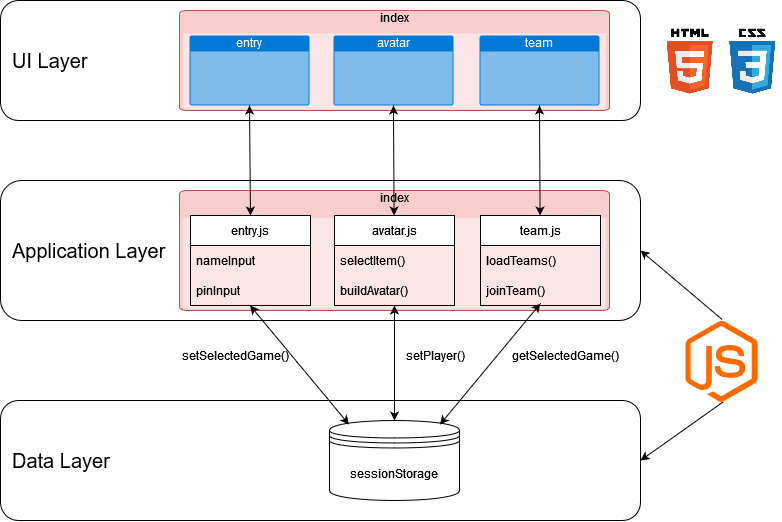

The diagram above was exported from draw.io. Its source (the exported page's mxGraphModel, read from the mxfile embedded in the PNG):
<mxGraphModel dx="1195" dy="656" grid="1" gridSize="10" guides="1" tooltips="1" connect="1" arrows="1" fold="1" page="1" pageScale="1" pageWidth="827" pageHeight="1169" math="0" shadow="0">
  <root>
    <mxCell id="0" />
    <mxCell id="1" parent="0" />
    <mxCell id="D9WX_EwvMIRShMDZmztb-1" value="&lt;div align=&quot;left&quot; style=&quot;padding-left: 10px; font-size: 20px;&quot;&gt;Application Layer&lt;br&gt;&lt;/div&gt;" style="rounded=1;whiteSpace=wrap;html=1;align=left;" vertex="1" parent="1">
      <mxGeometry x="40" y="220" width="640" height="140" as="geometry" />
    </mxCell>
    <mxCell id="D9WX_EwvMIRShMDZmztb-3" value="&lt;div align=&quot;left&quot; style=&quot;padding-left: 10px; font-size: 20px;&quot;&gt;UI Layer&lt;br&gt;&lt;/div&gt;" style="rounded=1;whiteSpace=wrap;html=1;align=left;" vertex="1" parent="1">
      <mxGeometry x="40" y="40" width="640" height="120" as="geometry" />
    </mxCell>
    <mxCell id="D9WX_EwvMIRShMDZmztb-35" value="index" style="html=1;whiteSpace=wrap;strokeColor=#b85450;fillColor=#f8cecc;labelPosition=center;verticalLabelPosition=middle;verticalAlign=top;align=center;fontSize=12;outlineConnect=0;spacingTop=-6;sketch=0;shape=mxgraph.sitemap.page;" vertex="1" parent="1">
      <mxGeometry x="219" y="50" width="430" height="100" as="geometry" />
    </mxCell>
    <mxCell id="D9WX_EwvMIRShMDZmztb-4" value="&lt;div align=&quot;left&quot; style=&quot;padding-left: 10px; font-size: 20px;&quot;&gt;Data Layer&lt;br&gt;&lt;/div&gt;" style="rounded=1;whiteSpace=wrap;html=1;align=left;" vertex="1" parent="1">
      <mxGeometry x="40" y="440" width="640" height="120" as="geometry" />
    </mxCell>
    <mxCell id="D9WX_EwvMIRShMDZmztb-6" value="" style="shape=image;verticalLabelPosition=bottom;labelBackgroundColor=default;verticalAlign=top;aspect=fixed;imageAspect=0;image=data:image/png,(base64 omitted: 15680 chars);" vertex="1" parent="1">
      <mxGeometry x="701.01" y="40" width="120" height="120" as="geometry" />
    </mxCell>
    <mxCell id="D9WX_EwvMIRShMDZmztb-7" value="entry" style="html=1;whiteSpace=wrap;strokeColor=none;fillColor=#0079D6;labelPosition=center;verticalLabelPosition=middle;verticalAlign=top;align=center;fontSize=12;outlineConnect=0;spacingTop=-6;fontColor=#FFFFFF;sketch=0;shape=mxgraph.sitemap.page;" vertex="1" parent="1">
      <mxGeometry x="229" y="75" width="120" height="70" as="geometry" />
    </mxCell>
    <mxCell id="D9WX_EwvMIRShMDZmztb-8" value="&lt;div&gt;avatar&lt;/div&gt;" style="html=1;whiteSpace=wrap;strokeColor=none;fillColor=#0079D6;labelPosition=center;verticalLabelPosition=middle;verticalAlign=top;align=center;fontSize=12;outlineConnect=0;spacingTop=-6;fontColor=#FFFFFF;sketch=0;shape=mxgraph.sitemap.page;" vertex="1" parent="1">
      <mxGeometry x="373" y="75" width="120" height="70" as="geometry" />
    </mxCell>
    <mxCell id="D9WX_EwvMIRShMDZmztb-9" value="&lt;div&gt;team&lt;br&gt;&lt;/div&gt;" style="html=1;whiteSpace=wrap;strokeColor=none;fillColor=#0079D6;labelPosition=center;verticalLabelPosition=middle;verticalAlign=top;align=center;fontSize=12;outlineConnect=0;spacingTop=-6;fontColor=#FFFFFF;sketch=0;shape=mxgraph.sitemap.page;" vertex="1" parent="1">
      <mxGeometry x="519" y="75" width="120" height="70" as="geometry" />
    </mxCell>
    <mxCell id="D9WX_EwvMIRShMDZmztb-10" value="" style="points=[];aspect=fixed;html=1;align=center;shadow=0;dashed=0;fillColor=#FF6A00;strokeColor=none;shape=mxgraph.alibaba_cloud.nodejs_performance_platform;" vertex="1" parent="1">
      <mxGeometry x="725" y="360" width="72.03" height="81.28" as="geometry" />
    </mxCell>
    <mxCell id="D9WX_EwvMIRShMDZmztb-36" value="index" style="html=1;whiteSpace=wrap;strokeColor=#b85450;fillColor=#f8cecc;labelPosition=center;verticalLabelPosition=middle;verticalAlign=top;align=center;fontSize=12;outlineConnect=0;spacingTop=-6;sketch=0;shape=mxgraph.sitemap.page;" vertex="1" parent="1">
      <mxGeometry x="219" y="230" width="430" height="120" as="geometry" />
    </mxCell>
    <mxCell id="D9WX_EwvMIRShMDZmztb-11" value="entry.js" style="swimlane;fontStyle=0;childLayout=stackLayout;horizontal=1;startSize=30;horizontalStack=0;resizeParent=1;resizeParentMax=0;resizeLast=0;collapsible=1;marginBottom=0;whiteSpace=wrap;html=1;" vertex="1" parent="1">
      <mxGeometry x="230" y="255" width="120" height="90" as="geometry" />
    </mxCell>
    <mxCell id="D9WX_EwvMIRShMDZmztb-12" value="nameInput" style="text;strokeColor=none;fillColor=none;align=left;verticalAlign=middle;spacingLeft=4;spacingRight=4;overflow=hidden;points=[[0,0.5],[1,0.5]];portConstraint=eastwest;rotatable=0;whiteSpace=wrap;html=1;" vertex="1" parent="D9WX_EwvMIRShMDZmztb-11">
      <mxGeometry y="30" width="120" height="30" as="geometry" />
    </mxCell>
    <mxCell id="D9WX_EwvMIRShMDZmztb-13" value="pinInput" style="text;strokeColor=none;fillColor=none;align=left;verticalAlign=middle;spacingLeft=4;spacingRight=4;overflow=hidden;points=[[0,0.5],[1,0.5]];portConstraint=eastwest;rotatable=0;whiteSpace=wrap;html=1;" vertex="1" parent="D9WX_EwvMIRShMDZmztb-11">
      <mxGeometry y="60" width="120" height="30" as="geometry" />
    </mxCell>
    <mxCell id="D9WX_EwvMIRShMDZmztb-16" value="avatar.js" style="swimlane;fontStyle=0;childLayout=stackLayout;horizontal=1;startSize=30;horizontalStack=0;resizeParent=1;resizeParentMax=0;resizeLast=0;collapsible=1;marginBottom=0;whiteSpace=wrap;html=1;" vertex="1" parent="1">
      <mxGeometry x="374" y="255" width="120" height="90" as="geometry" />
    </mxCell>
    <mxCell id="D9WX_EwvMIRShMDZmztb-17" value="selectItem()" style="text;strokeColor=none;fillColor=none;align=left;verticalAlign=middle;spacingLeft=4;spacingRight=4;overflow=hidden;points=[[0,0.5],[1,0.5]];portConstraint=eastwest;rotatable=0;whiteSpace=wrap;html=1;" vertex="1" parent="D9WX_EwvMIRShMDZmztb-16">
      <mxGeometry y="30" width="120" height="30" as="geometry" />
    </mxCell>
    <mxCell id="D9WX_EwvMIRShMDZmztb-18" value="buildAvatar()" style="text;strokeColor=none;fillColor=none;align=left;verticalAlign=middle;spacingLeft=4;spacingRight=4;overflow=hidden;points=[[0,0.5],[1,0.5]];portConstraint=eastwest;rotatable=0;whiteSpace=wrap;html=1;" vertex="1" parent="D9WX_EwvMIRShMDZmztb-16">
      <mxGeometry y="60" width="120" height="30" as="geometry" />
    </mxCell>
    <mxCell id="D9WX_EwvMIRShMDZmztb-19" value="team.js" style="swimlane;fontStyle=0;childLayout=stackLayout;horizontal=1;startSize=30;horizontalStack=0;resizeParent=1;resizeParentMax=0;resizeLast=0;collapsible=1;marginBottom=0;whiteSpace=wrap;html=1;" vertex="1" parent="1">
      <mxGeometry x="520" y="255" width="120" height="90" as="geometry" />
    </mxCell>
    <mxCell id="D9WX_EwvMIRShMDZmztb-20" value="loadTeams()" style="text;strokeColor=none;fillColor=none;align=left;verticalAlign=middle;spacingLeft=4;spacingRight=4;overflow=hidden;points=[[0,0.5],[1,0.5]];portConstraint=eastwest;rotatable=0;whiteSpace=wrap;html=1;" vertex="1" parent="D9WX_EwvMIRShMDZmztb-19">
      <mxGeometry y="30" width="120" height="30" as="geometry" />
    </mxCell>
    <mxCell id="D9WX_EwvMIRShMDZmztb-21" value="joinTeam()" style="text;strokeColor=none;fillColor=none;align=left;verticalAlign=middle;spacingLeft=4;spacingRight=4;overflow=hidden;points=[[0,0.5],[1,0.5]];portConstraint=eastwest;rotatable=0;whiteSpace=wrap;html=1;" vertex="1" parent="D9WX_EwvMIRShMDZmztb-19">
      <mxGeometry y="60" width="120" height="30" as="geometry" />
    </mxCell>
    <mxCell id="D9WX_EwvMIRShMDZmztb-23" value="sessionStorage" style="shape=datastore;whiteSpace=wrap;html=1;" vertex="1" parent="1">
      <mxGeometry x="369" y="460" width="130" height="80" as="geometry" />
    </mxCell>
    <mxCell id="D9WX_EwvMIRShMDZmztb-24" value="" style="endArrow=classic;html=1;rounded=0;entryX=1;entryY=0.5;entryDx=0;entryDy=0;exitX=0.509;exitY=-0.012;exitDx=0;exitDy=0;exitPerimeter=0;" edge="1" parent="1" source="D9WX_EwvMIRShMDZmztb-10" target="D9WX_EwvMIRShMDZmztb-1">
      <mxGeometry width="50" height="50" relative="1" as="geometry">
        <mxPoint x="430" y="430" as="sourcePoint" />
        <mxPoint x="480" y="380" as="targetPoint" />
      </mxGeometry>
    </mxCell>
    <mxCell id="D9WX_EwvMIRShMDZmztb-25" value="" style="endArrow=classic;html=1;rounded=0;entryX=1;entryY=0.5;entryDx=0;entryDy=0;exitX=0.521;exitY=1.003;exitDx=0;exitDy=0;exitPerimeter=0;" edge="1" parent="1" source="D9WX_EwvMIRShMDZmztb-10" target="D9WX_EwvMIRShMDZmztb-4">
      <mxGeometry width="50" height="50" relative="1" as="geometry">
        <mxPoint x="797.03" y="529.5" as="sourcePoint" />
        <mxPoint x="715.03" y="470.5" as="targetPoint" />
      </mxGeometry>
    </mxCell>
    <mxCell id="D9WX_EwvMIRShMDZmztb-26" value="" style="endArrow=classic;startArrow=classic;html=1;rounded=0;exitX=0.5;exitY=0;exitDx=0;exitDy=0;entryX=0.5;entryY=1;entryDx=0;entryDy=0;entryPerimeter=0;" edge="1" parent="1" source="D9WX_EwvMIRShMDZmztb-11" target="D9WX_EwvMIRShMDZmztb-7">
      <mxGeometry width="50" height="50" relative="1" as="geometry">
        <mxPoint x="285" y="230" as="sourcePoint" />
        <mxPoint x="335" y="180" as="targetPoint" />
      </mxGeometry>
    </mxCell>
    <mxCell id="D9WX_EwvMIRShMDZmztb-27" value="" style="endArrow=classic;startArrow=classic;html=1;rounded=0;exitX=0.5;exitY=0;exitDx=0;exitDy=0;entryX=0.5;entryY=1;entryDx=0;entryDy=0;entryPerimeter=0;" edge="1" parent="1" target="D9WX_EwvMIRShMDZmztb-8">
      <mxGeometry width="50" height="50" relative="1" as="geometry">
        <mxPoint x="433.58000000000004" y="255" as="sourcePoint" />
        <mxPoint x="433.58000000000004" y="135" as="targetPoint" />
      </mxGeometry>
    </mxCell>
    <mxCell id="D9WX_EwvMIRShMDZmztb-28" value="" style="endArrow=classic;startArrow=classic;html=1;rounded=0;exitX=0.5;exitY=0;exitDx=0;exitDy=0;entryX=0.5;entryY=1;entryDx=0;entryDy=0;entryPerimeter=0;" edge="1" parent="1" target="D9WX_EwvMIRShMDZmztb-9">
      <mxGeometry width="50" height="50" relative="1" as="geometry">
        <mxPoint x="579.5799999999999" y="255" as="sourcePoint" />
        <mxPoint x="579.5799999999999" y="135" as="targetPoint" />
      </mxGeometry>
    </mxCell>
    <mxCell id="D9WX_EwvMIRShMDZmztb-29" value="" style="endArrow=classic;startArrow=classic;html=1;rounded=0;exitX=0.15;exitY=0.05;exitDx=0;exitDy=0;entryX=0.5;entryY=1;entryDx=0;entryDy=0;entryPerimeter=0;exitPerimeter=0;" edge="1" parent="1" source="D9WX_EwvMIRShMDZmztb-23">
      <mxGeometry width="50" height="50" relative="1" as="geometry">
        <mxPoint x="289.58" y="465" as="sourcePoint" />
        <mxPoint x="289.58" y="345" as="targetPoint" />
      </mxGeometry>
    </mxCell>
    <mxCell id="D9WX_EwvMIRShMDZmztb-30" value="" style="endArrow=classic;startArrow=classic;html=1;rounded=0;exitX=0.5;exitY=0;exitDx=0;exitDy=0;entryX=0.5;entryY=1;entryDx=0;entryDy=0;" edge="1" parent="1" source="D9WX_EwvMIRShMDZmztb-23" target="D9WX_EwvMIRShMDZmztb-16">
      <mxGeometry width="50" height="50" relative="1" as="geometry">
        <mxPoint x="444" y="470" as="sourcePoint" />
        <mxPoint x="299.58" y="355" as="targetPoint" />
      </mxGeometry>
    </mxCell>
    <mxCell id="D9WX_EwvMIRShMDZmztb-31" value="" style="endArrow=classic;startArrow=classic;html=1;rounded=0;exitX=0.85;exitY=0.05;exitDx=0;exitDy=0;exitPerimeter=0;" edge="1" parent="1" source="D9WX_EwvMIRShMDZmztb-23">
      <mxGeometry width="50" height="50" relative="1" as="geometry">
        <mxPoint x="579.58" y="458.14" as="sourcePoint" />
        <mxPoint x="580" y="343" as="targetPoint" />
      </mxGeometry>
    </mxCell>
    <mxCell id="D9WX_EwvMIRShMDZmztb-32" value="&lt;div&gt;setSelectedGame()&lt;/div&gt;" style="text;html=1;align=center;verticalAlign=middle;resizable=0;points=[];autosize=1;strokeColor=none;fillColor=none;" vertex="1" parent="1">
      <mxGeometry x="210" y="380" width="130" height="30" as="geometry" />
    </mxCell>
    <mxCell id="D9WX_EwvMIRShMDZmztb-33" value="getSelectedGame()" style="text;html=1;align=center;verticalAlign=middle;resizable=0;points=[];autosize=1;strokeColor=none;fillColor=none;" vertex="1" parent="1">
      <mxGeometry x="540" y="380" width="130" height="30" as="geometry" />
    </mxCell>
    <mxCell id="D9WX_EwvMIRShMDZmztb-34" value="setPlayer()" style="text;html=1;align=center;verticalAlign=middle;resizable=0;points=[];autosize=1;strokeColor=none;fillColor=none;" vertex="1" parent="1">
      <mxGeometry x="435" y="380" width="80" height="30" as="geometry" />
    </mxCell>
  </root>
</mxGraphModel>